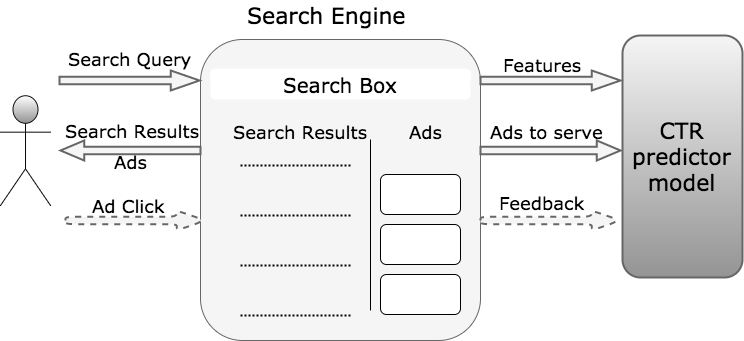

The diagram above was exported from draw.io. Its source (the exported page's mxGraphModel, read from the mxfile embedded in the PNG):
<mxGraphModel dx="950" dy="467" grid="1" gridSize="10" guides="1" tooltips="1" connect="1" arrows="1" fold="1" page="1" pageScale="1" pageWidth="826" pageHeight="1169" background="#ffffff" math="0" shadow="0">
  <root>
    <mxCell id="0" />
    <mxCell id="1" parent="0" />
    <mxCell id="210" value="" style="rounded=1;whiteSpace=wrap;html=1;align=center;fillColor=#f5f5f5;strokeColor=#666666;fontFamily=Verdana;fontSize=18;" vertex="1" parent="1">
      <mxGeometry x="830" y="929" width="280" height="301" as="geometry" />
    </mxCell>
    <mxCell id="211" value="&lt;font style=&quot;font-size: 20px&quot;&gt;Search Box&lt;/font&gt;" style="whiteSpace=wrap;html=1;align=center;fillColor=#ffffff;strokeColor=none;rounded=1;glass=1;fontFamily=Verdana;fontSize=18;" vertex="1" parent="1">
      <mxGeometry x="840" y="959" width="260" height="30" as="geometry" />
    </mxCell>
    <mxCell id="215" value="" style="line;strokeWidth=2;html=1;perimeter=backbonePerimeter;points=[];outlineConnect=0;rounded=0;align=center;dashed=1;dashPattern=1 1;fontFamily=Verdana;fontSize=18;" vertex="1" parent="1">
      <mxGeometry x="870" y="1200" width="110" height="10" as="geometry" />
    </mxCell>
    <mxCell id="216" value="" style="endArrow=none;html=1;strokeColor=#000000;fontFamily=Verdana;fontSize=18;" edge="1" parent="1">
      <mxGeometry width="50" height="50" relative="1" as="geometry">
        <mxPoint x="1000" y="1200" as="sourcePoint" />
        <mxPoint x="1000" y="1029" as="targetPoint" />
      </mxGeometry>
    </mxCell>
    <mxCell id="217" value="&lt;font style=&quot;font-size: 18px ; font-weight: normal&quot;&gt;Search Results&lt;/font&gt;" style="text;html=1;resizable=0;points=[];autosize=1;align=center;verticalAlign=top;spacingTop=-4;fontStyle=0;fontFamily=Verdana;fontSize=18;" vertex="1" parent="1">
      <mxGeometry x="855" y="1009" width="150" height="20" as="geometry" />
    </mxCell>
    <mxCell id="218" value="&lt;font style=&quot;font-size: 18px ; font-weight: normal&quot;&gt;Ads&lt;/font&gt;" style="text;html=1;resizable=0;points=[];autosize=1;align=center;verticalAlign=top;spacingTop=-4;fontStyle=0;fontFamily=Verdana;fontSize=18;" vertex="1" parent="1">
      <mxGeometry x="1030" y="1009" width="50" height="20" as="geometry" />
    </mxCell>
    <mxCell id="219" value="" style="rounded=1;whiteSpace=wrap;html=1;align=center;fillColor=#ffffff;strokeColor=#000000;fontFamily=Verdana;fontSize=18;" vertex="1" parent="1">
      <mxGeometry x="1010" y="1064" width="80" height="40" as="geometry" />
    </mxCell>
    <mxCell id="220" value="" style="rounded=1;whiteSpace=wrap;html=1;align=center;fillColor=#ffffff;strokeColor=#000000;fontFamily=Verdana;fontSize=18;" vertex="1" parent="1">
      <mxGeometry x="1010" y="1114" width="80" height="40" as="geometry" />
    </mxCell>
    <mxCell id="221" value="&lt;font style=&quot;font-size: 18px;&quot;&gt;Search Query&lt;/font&gt;" style="text;html=1;resizable=0;points=[];autosize=1;align=center;verticalAlign=top;spacingTop=-4;fillColor=none;strokeColor=none;rounded=0;shadow=0;fontFamily=Verdana;fontSize=18;" vertex="1" parent="1">
      <mxGeometry x="704" y="936" width="110" height="20" as="geometry" />
    </mxCell>
    <mxCell id="222" value="&lt;font face=&quot;Verdana&quot; style=&quot;font-weight: normal ; font-size: 22px&quot;&gt;CTR predictor model&lt;/font&gt;" style="rounded=1;whiteSpace=wrap;html=1;shadow=0;strokeWidth=2;align=center;fillColor=#f5f5f5;strokeColor=#666666;fontStyle=1;fontFamily=Verdana;fontSize=18;gradientColor=#949494;" vertex="1" parent="1">
      <mxGeometry x="1252" y="925" width="120" height="242" as="geometry" />
    </mxCell>
    <mxCell id="223" value="" style="shape=singleArrow;whiteSpace=wrap;html=1;rounded=0;strokeWidth=2;align=center;arrowWidth=0.37083333333333;arrowSize=0.20541666666666658;shadow=0;fillColor=#f5f5f5;strokeColor=#666666;fontFamily=Verdana;fontSize=18;" vertex="1" parent="1">
      <mxGeometry x="1110" y="960" width="140" height="20" as="geometry" />
    </mxCell>
    <mxCell id="224" value="" style="shape=singleArrow;whiteSpace=wrap;html=1;rounded=1;strokeWidth=2;align=center;arrowWidth=0.37083333333333;arrowSize=0.20541666666666658;shadow=0;dashed=1;fillColor=#f5f5f5;strokeColor=#666666;fontFamily=Verdana;fontSize=18;" vertex="1" parent="1">
      <mxGeometry x="1110" y="1100" width="140" height="20" as="geometry" />
    </mxCell>
    <mxCell id="225" value="&lt;font style=&quot;font-size: 22px ; font-weight: normal&quot;&gt;Search Engine&lt;/font&gt;" style="text;html=1;resizable=0;points=[];autosize=1;align=center;verticalAlign=top;spacingTop=-4;fontStyle=1;fontSize=18;fontFamily=Verdana;" vertex="1" parent="1">
      <mxGeometry x="871" y="890" width="170" height="20" as="geometry" />
    </mxCell>
    <mxCell id="226" value="&lt;div style=&quot;text-align: center&quot;&gt;&lt;span&gt;&lt;font face=&quot;Verdana&quot; style=&quot;font-size: 18px&quot;&gt;Features&lt;/font&gt;&lt;/span&gt;&lt;/div&gt;" style="text;html=1;resizable=0;points=[];autosize=1;align=left;verticalAlign=top;spacingTop=-4;fontFamily=Verdana;fontSize=18;" vertex="1" parent="1">
      <mxGeometry x="1131" y="942" width="90" height="20" as="geometry" />
    </mxCell>
    <mxCell id="227" value="&lt;div style=&quot;text-align: center&quot;&gt;&lt;span&gt;&lt;font face=&quot;Verdana&quot; style=&quot;font-size: 18px&quot;&gt;Ads to serve&lt;/font&gt;&lt;/span&gt;&lt;/div&gt;" style="text;html=1;resizable=0;points=[];autosize=1;align=center;verticalAlign=top;spacingTop=-4;fontFamily=Verdana;fontSize=18;" vertex="1" parent="1">
      <mxGeometry x="1111" y="1009" width="130" height="20" as="geometry" />
    </mxCell>
    <mxCell id="228" value="&lt;div style=&quot;text-align: center&quot;&gt;&lt;span&gt;&lt;font face=&quot;Verdana&quot; style=&quot;font-size: 18px;&quot;&gt;Feedback&lt;/font&gt;&lt;/span&gt;&lt;/div&gt;" style="text;html=1;resizable=0;points=[];autosize=1;align=center;verticalAlign=top;spacingTop=-4;fontFamily=Verdana;fontSize=18;" vertex="1" parent="1">
      <mxGeometry x="1126" y="1080" width="90" height="20" as="geometry" />
    </mxCell>
    <mxCell id="229" value="" style="shape=singleArrow;whiteSpace=wrap;html=1;rounded=0;strokeWidth=2;align=center;arrowWidth=0.375;arrowSize=0.16911764705882354;shadow=0;direction=west;fillColor=#f5f5f5;strokeColor=#666666;fontFamily=Verdana;fontSize=18;" vertex="1" parent="1">
      <mxGeometry x="690" y="1030" width="140" height="20" as="geometry" />
    </mxCell>
    <mxCell id="230" value="&lt;font style=&quot;font-size: 18px;&quot;&gt;Search Results&amp;nbsp;&lt;/font&gt;" style="text;html=1;resizable=0;points=[];autosize=1;align=center;verticalAlign=middle;spacingTop=-2;horizontal=1;fontFamily=Verdana;fontSize=18;" vertex="1" parent="1">
      <mxGeometry x="705" y="1011" width="120" height="20" as="geometry" />
    </mxCell>
    <mxCell id="231" value="" style="shape=singleArrow;whiteSpace=wrap;html=1;rounded=1;strokeWidth=2;align=center;arrowWidth=0.37083333333333;arrowSize=0.20541666666666658;shadow=0;dashed=1;fillColor=#f5f5f5;strokeColor=#666666;comic=0;fontFamily=Verdana;fontSize=18;" vertex="1" parent="1">
      <mxGeometry x="695" y="1100" width="140" height="20" as="geometry" />
    </mxCell>
    <mxCell id="232" value="&lt;font style=&quot;font-size: 18px;&quot;&gt;Ad Click&lt;/font&gt;" style="text;html=1;resizable=0;points=[];autosize=1;align=center;verticalAlign=top;spacingTop=-4;fontFamily=Verdana;fontSize=18;" vertex="1" parent="1">
      <mxGeometry x="723" y="1083" width="70" height="20" as="geometry" />
    </mxCell>
    <mxCell id="234" value="&lt;font style=&quot;font-size: 18px;&quot;&gt;Ads&lt;/font&gt;" style="text;html=1;resizable=0;points=[];autosize=1;align=center;verticalAlign=middle;spacingTop=-4;fontSize=18;fontFamily=Verdana;" vertex="1" parent="1">
      <mxGeometry x="740" y="1043" width="40" height="20" as="geometry" />
    </mxCell>
    <mxCell id="235" value="" style="rounded=1;whiteSpace=wrap;html=1;align=center;fillColor=#ffffff;strokeColor=#000000;fontFamily=Verdana;fontSize=18;" vertex="1" parent="1">
      <mxGeometry x="1010" y="1164" width="80" height="40" as="geometry" />
    </mxCell>
    <mxCell id="236" value="" style="shape=singleArrow;whiteSpace=wrap;html=1;rounded=0;strokeWidth=2;align=center;arrowWidth=0.375;arrowSize=0.16911764705882354;shadow=0;direction=east;fillColor=#f5f5f5;strokeColor=#666666;fontFamily=Verdana;fontSize=18;" vertex="1" parent="1">
      <mxGeometry x="1110" y="1030" width="140" height="20" as="geometry" />
    </mxCell>
    <mxCell id="237" value="" style="shape=singleArrow;whiteSpace=wrap;html=1;rounded=0;strokeWidth=2;align=center;arrowWidth=0.37083333333333;arrowSize=0.20541666666666658;shadow=0;fillColor=#f5f5f5;strokeColor=#666666;fontFamily=Verdana;fontSize=18;" vertex="1" parent="1">
      <mxGeometry x="689" y="960" width="140" height="20" as="geometry" />
    </mxCell>
    <mxCell id="239" value="Actor" style="shape=umlActor;verticalLabelPosition=bottom;labelBackgroundColor=none;verticalAlign=top;html=1;rounded=1;shadow=0;glass=0;comic=0;strokeColor=#080808;strokeWidth=1;fillColor=#ffffff;gradientColor=#949494;fontFamily=Verdana;fontSize=120;fontColor=none;align=left;noLabel=1;" vertex="1" parent="1">
      <mxGeometry x="630" y="985" width="50" height="110" as="geometry" />
    </mxCell>
    <mxCell id="240" value="" style="line;strokeWidth=2;html=1;perimeter=backbonePerimeter;points=[];outlineConnect=0;rounded=0;align=center;dashed=1;dashPattern=1 1;fontFamily=Verdana;fontSize=18;" vertex="1" parent="1">
      <mxGeometry x="870" y="1150" width="110" height="10" as="geometry" />
    </mxCell>
    <mxCell id="241" value="" style="line;strokeWidth=2;html=1;perimeter=backbonePerimeter;points=[];outlineConnect=0;rounded=0;align=center;dashed=1;dashPattern=1 1;fontFamily=Verdana;fontSize=18;" vertex="1" parent="1">
      <mxGeometry x="870" y="1100" width="110" height="10" as="geometry" />
    </mxCell>
    <mxCell id="242" value="" style="line;strokeWidth=2;html=1;perimeter=backbonePerimeter;points=[];outlineConnect=0;rounded=0;align=center;dashed=1;dashPattern=1 1;fontFamily=Verdana;fontSize=18;" vertex="1" parent="1">
      <mxGeometry x="870" y="1050" width="110" height="10" as="geometry" />
    </mxCell>
  </root>
</mxGraphModel>